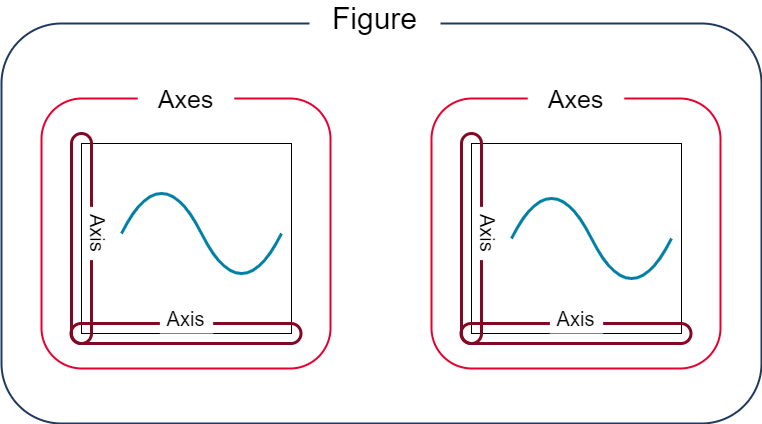

The diagram above was exported from draw.io. Its source (the exported page's mxGraphModel, read from the mxfile embedded in the PNG):
<mxGraphModel dx="1232" dy="1187" grid="1" gridSize="10" guides="1" tooltips="1" connect="1" arrows="1" fold="1" page="1" pageScale="1" pageWidth="827" pageHeight="1169" math="0" shadow="0">
  <root>
    <mxCell id="0" />
    <mxCell id="1" parent="0" />
    <mxCell id="yRY6rFzzelyC0hAKmWpl-1" value="" style="rounded=1;whiteSpace=wrap;html=1;strokeWidth=2;strokeColor=#203A5D;movable=0;resizable=0;rotatable=0;deletable=0;editable=0;locked=1;connectable=0;" parent="1" vertex="1">
      <mxGeometry x="40" y="240" width="760" height="400" as="geometry" />
    </mxCell>
    <mxCell id="yRY6rFzzelyC0hAKmWpl-2" value="&lt;font style=&quot;font-size: 30px;&quot;&gt;Figure&lt;/font&gt;" style="text;html=1;align=center;verticalAlign=middle;whiteSpace=wrap;rounded=0;fillColor=default;movable=0;resizable=0;rotatable=0;deletable=0;editable=0;locked=1;connectable=0;" parent="1" vertex="1">
      <mxGeometry x="348" y="220" width="131" height="30" as="geometry" />
    </mxCell>
    <mxCell id="yRY6rFzzelyC0hAKmWpl-4" value="" style="rounded=1;whiteSpace=wrap;html=1;strokeWidth=2;strokeColor=#E6002E;" parent="1" vertex="1">
      <mxGeometry x="80" y="315" width="289" height="270" as="geometry" />
    </mxCell>
    <mxCell id="yRY6rFzzelyC0hAKmWpl-8" value="&lt;font style=&quot;font-size: 25px;&quot;&gt;Axes&lt;/font&gt;" style="text;html=1;align=center;verticalAlign=middle;whiteSpace=wrap;rounded=0;fillColor=default;" parent="1" vertex="1">
      <mxGeometry x="176.25" y="300" width="96.5" height="30" as="geometry" />
    </mxCell>
    <mxCell id="yRY6rFzzelyC0hAKmWpl-11" value="" style="rounded=0;whiteSpace=wrap;html=1;" parent="1" vertex="1">
      <mxGeometry x="120" y="360" width="210" height="190" as="geometry" />
    </mxCell>
    <mxCell id="yRY6rFzzelyC0hAKmWpl-12" value="" style="rounded=1;whiteSpace=wrap;html=1;fillColor=none;strokeColor=#820924;strokeWidth=3;arcSize=50;" parent="1" vertex="1">
      <mxGeometry x="110" y="350" width="20" height="210" as="geometry" />
    </mxCell>
    <mxCell id="yRY6rFzzelyC0hAKmWpl-13" value="" style="rounded=1;whiteSpace=wrap;html=1;fillColor=none;strokeColor=#820924;strokeWidth=3;arcSize=50;" parent="1" vertex="1">
      <mxGeometry x="109.5" y="540" width="230" height="20" as="geometry" />
    </mxCell>
    <mxCell id="yRY6rFzzelyC0hAKmWpl-14" value="&lt;font style=&quot;font-size: 20px;&quot;&gt;Axis&lt;/font&gt;" style="text;html=1;align=center;verticalAlign=middle;whiteSpace=wrap;rounded=0;fillColor=default;rotation=90;" parent="1" vertex="1">
      <mxGeometry x="110" y="435" width="53.25" height="30" as="geometry" />
    </mxCell>
    <mxCell id="yRY6rFzzelyC0hAKmWpl-17" value="&lt;font style=&quot;font-size: 20px;&quot;&gt;Axis&lt;/font&gt;" style="text;html=1;align=center;verticalAlign=middle;whiteSpace=wrap;rounded=0;fillColor=default;" parent="1" vertex="1">
      <mxGeometry x="198.37" y="520" width="53.25" height="30" as="geometry" />
    </mxCell>
    <mxCell id="yRY6rFzzelyC0hAKmWpl-35" value="" style="curved=1;endArrow=none;html=1;rounded=0;anchorPointDirection=0;arcSize=0;startFill=0;endFill=0;endSize=0;startSize=0;strokeWidth=3;strokeColor=#0080A4;movable=1;resizable=1;rotatable=1;deletable=1;editable=1;locked=0;connectable=1;" parent="1" edge="1">
      <mxGeometry width="50" height="50" relative="1" as="geometry">
        <mxPoint x="160" y="450" as="sourcePoint" />
        <mxPoint x="320" y="450" as="targetPoint" />
        <Array as="points">
          <mxPoint x="200" y="370" />
          <mxPoint x="280" y="530" />
        </Array>
      </mxGeometry>
    </mxCell>
    <mxCell id="yRY6rFzzelyC0hAKmWpl-36" value="" style="rounded=1;whiteSpace=wrap;html=1;strokeWidth=2;strokeColor=#E6002E;" parent="1" vertex="1">
      <mxGeometry x="470" y="315" width="289" height="270" as="geometry" />
    </mxCell>
    <mxCell id="yRY6rFzzelyC0hAKmWpl-37" value="&lt;font style=&quot;font-size: 25px;&quot;&gt;Axes&lt;/font&gt;" style="text;html=1;align=center;verticalAlign=middle;whiteSpace=wrap;rounded=0;fillColor=default;" parent="1" vertex="1">
      <mxGeometry x="566.25" y="300" width="96.5" height="30" as="geometry" />
    </mxCell>
    <mxCell id="yRY6rFzzelyC0hAKmWpl-38" value="" style="rounded=0;whiteSpace=wrap;html=1;" parent="1" vertex="1">
      <mxGeometry x="510" y="360" width="210" height="190" as="geometry" />
    </mxCell>
    <mxCell id="yRY6rFzzelyC0hAKmWpl-39" value="" style="rounded=1;whiteSpace=wrap;html=1;fillColor=none;strokeColor=#820924;strokeWidth=3;arcSize=50;" parent="1" vertex="1">
      <mxGeometry x="500" y="350" width="20" height="210" as="geometry" />
    </mxCell>
    <mxCell id="yRY6rFzzelyC0hAKmWpl-40" value="" style="rounded=1;whiteSpace=wrap;html=1;fillColor=none;strokeColor=#820924;strokeWidth=3;arcSize=50;" parent="1" vertex="1">
      <mxGeometry x="499.5" y="540" width="230" height="20" as="geometry" />
    </mxCell>
    <mxCell id="yRY6rFzzelyC0hAKmWpl-41" value="&lt;font style=&quot;font-size: 20px;&quot;&gt;Axis&lt;/font&gt;" style="text;html=1;align=center;verticalAlign=middle;whiteSpace=wrap;rounded=0;fillColor=default;rotation=90;" parent="1" vertex="1">
      <mxGeometry x="500" y="435" width="53.25" height="30" as="geometry" />
    </mxCell>
    <mxCell id="yRY6rFzzelyC0hAKmWpl-42" value="&lt;font style=&quot;font-size: 20px;&quot;&gt;Axis&lt;/font&gt;" style="text;html=1;align=center;verticalAlign=middle;whiteSpace=wrap;rounded=0;fillColor=default;" parent="1" vertex="1">
      <mxGeometry x="588.37" y="520" width="53.25" height="30" as="geometry" />
    </mxCell>
    <mxCell id="mBJ-KwYmrwMjybBOd5TB-2" value="" style="curved=1;endArrow=none;html=1;rounded=0;anchorPointDirection=0;arcSize=0;startFill=0;endFill=0;endSize=0;startSize=0;strokeWidth=3;strokeColor=#0080A4;movable=1;resizable=1;rotatable=1;deletable=1;editable=1;locked=0;connectable=1;" edge="1" parent="1">
      <mxGeometry width="50" height="50" relative="1" as="geometry">
        <mxPoint x="550" y="455" as="sourcePoint" />
        <mxPoint x="710" y="455" as="targetPoint" />
        <Array as="points">
          <mxPoint x="590" y="375" />
          <mxPoint x="670" y="535" />
        </Array>
      </mxGeometry>
    </mxCell>
  </root>
</mxGraphModel>